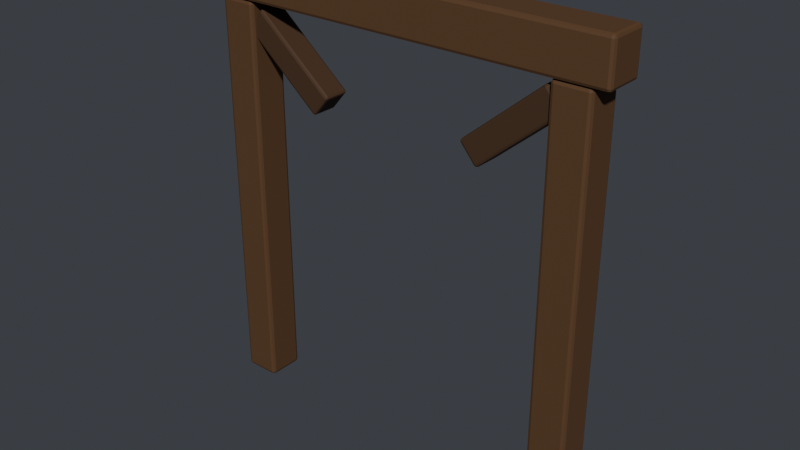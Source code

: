 # Source: deep_support_frame.blend  (saved by Blender 5.2.44; exported with 4.5.12 LTS)
import bpy
from mathutils import Matrix  # noqa: F401  (used for matrix-valued properties, if any)

bpy.ops.wm.read_factory_settings(use_empty=True)
scene = bpy.context.scene
scene.name = 'Scene'

# ---- materials (node trees are filled in below, after node groups)
mat_m_wood = bpy.data.materials.new('m_wood')
mat_m_wood_2 = bpy.data.materials.new('m_wood_2')

# ---- material node trees
mat_m_wood.use_nodes = True; mat_m_wood.node_tree.nodes.clear()
_N = mat_m_wood.node_tree.nodes; _L = mat_m_wood.node_tree.links
n0 = _N.new('ShaderNodeBsdfPrincipled'); n0.name = 'Principled BSDF'; n0.location = (-200, 100)
n0.inputs[0].default_value = (0.1095, 0.05286, 0.02122, 1.0)
n0.inputs[2].default_value = 0.7
n0.inputs[3].default_value = 1.45
n0.inputs[10].default_value = 0.005
n1 = _N.new('ShaderNodeOutputMaterial'); n1.name = 'Material Output'; n1.location = (200, 100)
_L.new(n0.outputs[0], n1.inputs[0])
n1.is_active_output = True
mat_m_wood_2.use_nodes = True; mat_m_wood_2.node_tree.nodes.clear()
_N = mat_m_wood_2.node_tree.nodes; _L = mat_m_wood_2.node_tree.links
n0 = _N.new('ShaderNodeBsdfPrincipled'); n0.name = 'Principled BSDF'; n0.location = (-200, 100)
n0.inputs[0].default_value = (0.06848, 0.0331, 0.01444, 1.0)
n0.inputs[2].default_value = 0.7
n0.inputs[3].default_value = 1.45
n0.inputs[10].default_value = 0.005
n1 = _N.new('ShaderNodeOutputMaterial'); n1.name = 'Material Output'; n1.location = (200, 100)
_L.new(n0.outputs[0], n1.inputs[0])
n1.is_active_output = True

# ---- world
world_world = bpy.data.worlds.new('World'); scene.world = world_world
world_world.use_nodes = True; world_world.node_tree.nodes.clear()
_N = world_world.node_tree.nodes; _L = world_world.node_tree.links
n0 = _N.new('ShaderNodeBackground'); n0.name = 'Background'; n0.location = (-200, 100)
n0.inputs[0].default_value = (0.05, 0.055, 0.065, 1.0)
n1 = _N.new('ShaderNodeOutputWorld'); n1.name = 'World Output'; n1.location = (200, 100)
_L.new(n0.outputs[0], n1.inputs[0])
n1.is_active_output = True

# ---- meshes
me_deep_support_frame = bpy.data.meshes.new('deep_support_frame')
me_deep_support_frame.from_pydata([(-1.14, -0.09, 0.0), (-1.14, -0.11, 0.02), (-1.16, -0.09, 0.02), (-1.14, -0.1041, 0.005858), (-1.152, -0.1015, 0.008453), (-1.154, -0.1041, 0.02), (-1.154, -0.09, 0.005858), (-1.14, -0.11, 2.38), (-1.14, -0.09, 2.4), (-1.16, -0.09, 2.38), (-1.14, -0.1041, 2.394), (-1.152, -0.1015, 2.392), (-1.154, -0.09, 2.394), (-1.154, -0.1041, 2.38), (-1.14, 0.09, 0.0), (-1.16, 0.09, 0.02), (-1.14, 0.11, 0.02), (-1.154, 0.09, 0.005858), (-1.152, 0.1015, 0.008453), (-1.154, 0.1041, 0.02), (-1.14, 0.1041, 0.005858), (-1.14, 0.09, 2.4), (-1.14, 0.11, 2.38), (-1.16, 0.09, 2.38), (-1.14, 0.1041, 2.394), (-1.152, 0.1015, 2.392), (-1.154, 0.1041, 2.38), (-1.154, 0.09, 2.394), (-0.96, -0.09, 0.0), (-0.94, -0.09, 0.02), (-0.96, -0.11, 0.02), (-0.9459, -0.09, 0.005858), (-0.9485, -0.1015, 0.008453), (-0.9459, -0.1041, 0.02), (-0.96, -0.1041, 0.005858), (-0.96, -0.09, 2.4), (-0.96, -0.11, 2.38), (-0.94, -0.09, 2.38), (-0.96, -0.1041, 2.394), (-0.9485, -0.1015, 2.392), (-0.9459, -0.1041, 2.38), (-0.9459, -0.09, 2.394), (-0.96, 0.09, 0.0), (-0.96, 0.11, 0.02), (-0.94, 0.09, 0.02), (-0.96, 0.1041, 0.005858), (-0.9485, 0.1015, 0.008453), (-0.9459, 0.1041, 0.02), (-0.9459, 0.09, 0.005858), (-0.96, 0.09, 2.4), (-0.94, 0.09, 2.38), (-0.96, 0.11, 2.38), (-0.9459, 0.09, 2.394), (-0.9485, 0.1015, 2.392), (-0.9459, 0.1041, 2.38), (-0.96, 0.1041, 2.394), (0.96, -0.09, 0.0), (0.96, -0.11, 0.02), (0.94, -0.09, 0.02), (0.96, -0.1041, 0.005858), (0.9485, -0.1015, 0.008453), (0.9459, -0.1041, 0.02), (0.9459, -0.09, 0.005858), (0.96, -0.11, 2.38), (0.96, -0.09, 2.4), (0.94, -0.09, 2.38), (0.96, -0.1041, 2.394), (0.9485, -0.1015, 2.392), (0.9459, -0.09, 2.394), (0.9459, -0.1041, 2.38), (0.96, 0.09, 0.0), (0.94, 0.09, 0.02), (0.96, 0.11, 0.02), (0.9459, 0.09, 0.005858), (0.9485, 0.1015, 0.008453), (0.9459, 0.1041, 0.02), (0.96, 0.1041, 0.005858), (0.96, 0.09, 2.4), (0.96, 0.11, 2.38), (0.94, 0.09, 2.38), (0.96, 0.1041, 2.394), (0.9485, 0.1015, 2.392), (0.9459, 0.1041, 2.38), (0.9459, 0.09, 2.394), (1.14, -0.09, 0.0), (1.16, -0.09, 0.02), (1.14, -0.11, 0.02), (1.154, -0.09, 0.005858), (1.152, -0.1015, 0.008453), (1.154, -0.1041, 0.02), (1.14, -0.1041, 0.005858), (1.14, -0.09, 2.4), (1.14, -0.11, 2.38), (1.16, -0.09, 2.38), (1.14, -0.1041, 2.394), (1.152, -0.1015, 2.392), (1.154, -0.1041, 2.38), (1.154, -0.09, 2.394), (1.14, 0.09, 0.0), (1.14, 0.11, 0.02), (1.16, 0.09, 0.02), (1.14, 0.1041, 0.005858), (1.152, 0.1015, 0.008453), (1.154, 0.1041, 0.02), (1.154, 0.09, 0.005858), (1.14, 0.09, 2.4), (1.16, 0.09, 2.38), (1.14, 0.11, 2.38), (1.154, 0.09, 2.394), (1.152, 0.1015, 2.392), (1.154, 0.1041, 2.38), (1.14, 0.1041, 2.394), (-1.23, -0.1, 2.4), (-1.23, -0.12, 2.42), (-1.25, -0.1, 2.42), (-1.23, -0.1141, 2.406), (-1.242, -0.1115, 2.408), (-1.244, -0.1141, 2.42), (-1.244, -0.1, 2.406), (-1.23, -0.12, 2.64), (-1.23, -0.1, 2.66), (-1.25, -0.1, 2.64), (-1.23, -0.1141, 2.654), (-1.242, -0.1115, 2.652), (-1.244, -0.1, 2.654), (-1.244, -0.1141, 2.64), (-1.23, 0.1, 2.4), (-1.25, 0.1, 2.42), (-1.23, 0.12, 2.42), (-1.244, 0.1, 2.406), (-1.242, 0.1115, 2.408), (-1.244, 0.1141, 2.42), (-1.23, 0.1141, 2.406), (-1.23, 0.1, 2.66), (-1.23, 0.12, 2.64), (-1.25, 0.1, 2.64), (-1.23, 0.1141, 2.654), (-1.242, 0.1115, 2.652), (-1.244, 0.1141, 2.64), (-1.244, 0.1, 2.654), (1.23, -0.1, 2.4), (1.25, -0.1, 2.42), (1.23, -0.12, 2.42), (1.244, -0.1, 2.406), (1.242, -0.1115, 2.408), (1.244, -0.1141, 2.42), (1.23, -0.1141, 2.406), (1.23, -0.1, 2.66), (1.23, -0.12, 2.64), (1.25, -0.1, 2.64), (1.23, -0.1141, 2.654), (1.242, -0.1115, 2.652), (1.244, -0.1141, 2.64), (1.244, -0.1, 2.654), (1.23, 0.1, 2.4), (1.23, 0.12, 2.42), (1.25, 0.1, 2.42), (1.23, 0.1141, 2.406), (1.242, 0.1115, 2.408), (1.244, 0.1141, 2.42), (1.244, 0.1, 2.406), (1.23, 0.1, 2.66), (1.25, 0.1, 2.64), (1.23, 0.12, 2.64), (1.244, 0.1, 2.654), (1.242, 0.1115, 2.652), (1.244, 0.1141, 2.64), (1.23, 0.1141, 2.654), (-0.9974, -0.065, 2.228), (-0.9878, -0.08, 2.24), (-0.9993, -0.065, 2.249), (-0.9946, -0.07561, 2.232), (-1.0, -0.07366, 2.239), (-0.9959, -0.07561, 2.247), (-1.003, -0.065, 2.239), (-0.9042, -0.08, 2.339), (-0.8946, -0.065, 2.351), (-0.9157, -0.065, 2.349), (-0.8974, -0.07561, 2.348), (-0.9053, -0.07366, 2.352), (-0.9055, -0.065, 2.354), (-0.9123, -0.07561, 2.346), (-0.9974, 0.065, 2.228), (-0.9993, 0.065, 2.249), (-0.9878, 0.08, 2.24), (-1.003, 0.065, 2.239), (-1.0, 0.07366, 2.239), (-0.9959, 0.07561, 2.247), (-0.9946, 0.07561, 2.232), (-0.8946, 0.065, 2.351), (-0.9042, 0.08, 2.339), (-0.9157, 0.065, 2.349), (-0.8974, 0.07561, 2.348), (-0.9053, 0.07366, 2.352), (-0.9123, 0.07561, 2.346), (-0.9055, 0.065, 2.354), (-0.5454, -0.065, 1.849), (-0.5243, -0.065, 1.851), (-0.5358, -0.08, 1.861), (-0.5345, -0.065, 1.846), (-0.5347, -0.07366, 1.848), (-0.5277, -0.07561, 1.854), (-0.5426, -0.07561, 1.852), (-0.4426, -0.065, 1.972), (-0.4522, -0.08, 1.96), (-0.4407, -0.065, 1.951), (-0.4454, -0.07561, 1.968), (-0.44, -0.07366, 1.961), (-0.4441, -0.07561, 1.953), (-0.4373, -0.065, 1.961), (-0.5454, 0.065, 1.849), (-0.5358, 0.08, 1.861), (-0.5243, 0.065, 1.851), (-0.5426, 0.07561, 1.852), (-0.5347, 0.07366, 1.848), (-0.5277, 0.07561, 1.854), (-0.5345, 0.065, 1.846), (-0.4426, 0.065, 1.972), (-0.4407, 0.065, 1.951), (-0.4522, 0.08, 1.96), (-0.4373, 0.065, 1.961), (-0.44, 0.07366, 1.961), (-0.4441, 0.07561, 1.953), (-0.4454, 0.07561, 1.968), (0.5454, -0.065, 1.849), (0.5358, -0.08, 1.861), (0.5243, -0.065, 1.851), (0.5426, -0.07561, 1.852), (0.5347, -0.07366, 1.848), (0.5277, -0.07561, 1.854), (0.5345, -0.065, 1.846), (0.4522, -0.08, 1.96), (0.4426, -0.065, 1.972), (0.4407, -0.065, 1.951), (0.4454, -0.07561, 1.968), (0.44, -0.07366, 1.961), (0.4373, -0.065, 1.961), (0.4441, -0.07561, 1.953), (0.5454, 0.065, 1.849), (0.5243, 0.065, 1.851), (0.5358, 0.08, 1.861), (0.5345, 0.065, 1.846), (0.5347, 0.07366, 1.848), (0.5277, 0.07561, 1.854), (0.5426, 0.07561, 1.852), (0.4426, 0.065, 1.972), (0.4522, 0.08, 1.96), (0.4407, 0.065, 1.951), (0.4454, 0.07561, 1.968), (0.44, 0.07366, 1.961), (0.4441, 0.07561, 1.953), (0.4373, 0.065, 1.961), (0.9974, -0.065, 2.228), (0.9993, -0.065, 2.249), (0.9878, -0.08, 2.24), (1.003, -0.065, 2.239), (1.0, -0.07366, 2.239), (0.9959, -0.07561, 2.247), (0.9946, -0.07561, 2.232), (0.8946, -0.065, 2.351), (0.9042, -0.08, 2.339), (0.9157, -0.065, 2.349), (0.8974, -0.07561, 2.348), (0.9053, -0.07366, 2.352), (0.9123, -0.07561, 2.346), (0.9055, -0.065, 2.354), (0.9974, 0.065, 2.228), (0.9878, 0.08, 2.24), (0.9993, 0.065, 2.249), (0.9946, 0.07561, 2.232), (1.0, 0.07366, 2.239), (0.9959, 0.07561, 2.247), (1.003, 0.065, 2.239), (0.8946, 0.065, 2.351), (0.9157, 0.065, 2.349), (0.9042, 0.08, 2.339), (0.9055, 0.065, 2.354), (0.9053, 0.07366, 2.352), (0.9123, 0.07561, 2.346), (0.8974, 0.07561, 2.348)], [], [(0, 3, 4, 6), (1, 5, 4, 3), (2, 6, 4, 5), (7, 10, 11, 13), (8, 12, 11, 10), (9, 13, 11, 12), (14, 17, 18, 20), (15, 19, 18, 17), (16, 20, 18, 19), (21, 24, 25, 27), (22, 26, 25, 24), (23, 27, 25, 26), (28, 31, 32, 34), (29, 33, 32, 31), (30, 34, 32, 33), (35, 38, 39, 41), (36, 40, 39, 38), (37, 41, 39, 40), (42, 45, 46, 48), (43, 47, 46, 45), (44, 48, 46, 47), (49, 52, 53, 55), (50, 54, 53, 52), (51, 55, 53, 54), (14, 0, 6, 17), (17, 6, 2, 15), (1, 7, 13, 5), (5, 13, 9, 2), (8, 21, 27, 12), (12, 27, 23, 9), (22, 16, 19, 26), (26, 19, 15, 23), (42, 14, 20, 45), (45, 20, 16, 43), (21, 49, 55, 24), (24, 55, 51, 22), (50, 44, 47, 54), (54, 47, 43, 51), (28, 42, 48, 31), (31, 48, 44, 29), (49, 35, 41, 52), (52, 41, 37, 50), (36, 30, 33, 40), (40, 33, 29, 37), (0, 28, 34, 3), (3, 34, 30, 1), (35, 8, 10, 38), (38, 10, 7, 36), (14, 42, 28, 0), (2, 9, 23, 15), (30, 36, 7, 1), (49, 21, 8, 35), (16, 22, 51, 43), (44, 50, 37, 29), (56, 59, 60, 62), (57, 61, 60, 59), (58, 62, 60, 61), (63, 66, 67, 69), (64, 68, 67, 66), (65, 69, 67, 68), (70, 73, 74, 76), (71, 75, 74, 73), (72, 76, 74, 75), (77, 80, 81, 83), (78, 82, 81, 80), (79, 83, 81, 82), (84, 87, 88, 90), (85, 89, 88, 87), (86, 90, 88, 89), (91, 94, 95, 97), (92, 96, 95, 94), (93, 97, 95, 96), (98, 101, 102, 104), (99, 103, 102, 101), (100, 104, 102, 103), (105, 108, 109, 111), (106, 110, 109, 108), (107, 111, 109, 110), (70, 56, 62, 73), (73, 62, 58, 71), (57, 63, 69, 61), (61, 69, 65, 58), (64, 77, 83, 68), (68, 83, 79, 65), (78, 72, 75, 82), (82, 75, 71, 79), (98, 70, 76, 101), (101, 76, 72, 99), (77, 105, 111, 80), (80, 111, 107, 78), (106, 100, 103, 110), (110, 103, 99, 107), (84, 98, 104, 87), (87, 104, 100, 85), (105, 91, 97, 108), (108, 97, 93, 106), (92, 86, 89, 96), (96, 89, 85, 93), (56, 84, 90, 59), (59, 90, 86, 57), (91, 64, 66, 94), (94, 66, 63, 92), (70, 98, 84, 56), (58, 65, 79, 71), (86, 92, 63, 57), (105, 77, 64, 91), (72, 78, 107, 99), (100, 106, 93, 85), (112, 115, 116, 118), (113, 117, 116, 115), (114, 118, 116, 117), (119, 122, 123, 125), (120, 124, 123, 122), (121, 125, 123, 124), (126, 129, 130, 132), (127, 131, 130, 129), (128, 132, 130, 131), (133, 136, 137, 139), (134, 138, 137, 136), (135, 139, 137, 138), (140, 143, 144, 146), (141, 145, 144, 143), (142, 146, 144, 145), (147, 150, 151, 153), (148, 152, 151, 150), (149, 153, 151, 152), (154, 157, 158, 160), (155, 159, 158, 157), (156, 160, 158, 159), (161, 164, 165, 167), (162, 166, 165, 164), (163, 167, 165, 166), (126, 112, 118, 129), (129, 118, 114, 127), (113, 119, 125, 117), (117, 125, 121, 114), (120, 133, 139, 124), (124, 139, 135, 121), (134, 128, 131, 138), (138, 131, 127, 135), (154, 126, 132, 157), (157, 132, 128, 155), (133, 161, 167, 136), (136, 167, 163, 134), (162, 156, 159, 166), (166, 159, 155, 163), (140, 154, 160, 143), (143, 160, 156, 141), (161, 147, 153, 164), (164, 153, 149, 162), (148, 142, 145, 152), (152, 145, 141, 149), (112, 140, 146, 115), (115, 146, 142, 113), (147, 120, 122, 150), (150, 122, 119, 148), (126, 154, 140, 112), (114, 121, 135, 127), (142, 148, 119, 113), (161, 133, 120, 147), (128, 134, 163, 155), (156, 162, 149, 141), (168, 171, 172, 174), (169, 173, 172, 171), (170, 174, 172, 173), (175, 178, 179, 181), (176, 180, 179, 178), (177, 181, 179, 180), (182, 185, 186, 188), (183, 187, 186, 185), (184, 188, 186, 187), (189, 192, 193, 195), (190, 194, 193, 192), (191, 195, 193, 194), (196, 199, 200, 202), (197, 201, 200, 199), (198, 202, 200, 201), (203, 206, 207, 209), (204, 208, 207, 206), (205, 209, 207, 208), (210, 213, 214, 216), (211, 215, 214, 213), (212, 216, 214, 215), (217, 220, 221, 223), (218, 222, 221, 220), (219, 223, 221, 222), (182, 168, 174, 185), (185, 174, 170, 183), (169, 175, 181, 173), (173, 181, 177, 170), (176, 189, 195, 180), (180, 195, 191, 177), (190, 184, 187, 194), (194, 187, 183, 191), (210, 182, 188, 213), (213, 188, 184, 211), (189, 217, 223, 192), (192, 223, 219, 190), (218, 212, 215, 222), (222, 215, 211, 219), (196, 210, 216, 199), (199, 216, 212, 197), (217, 203, 209, 220), (220, 209, 205, 218), (204, 198, 201, 208), (208, 201, 197, 205), (168, 196, 202, 171), (171, 202, 198, 169), (203, 176, 178, 206), (206, 178, 175, 204), (182, 210, 196, 168), (170, 177, 191, 183), (198, 204, 175, 169), (217, 189, 176, 203), (184, 190, 219, 211), (212, 218, 205, 197), (224, 227, 228, 230), (225, 229, 228, 227), (226, 230, 228, 229), (231, 234, 235, 237), (232, 236, 235, 234), (233, 237, 235, 236), (238, 241, 242, 244), (239, 243, 242, 241), (240, 244, 242, 243), (245, 248, 249, 251), (246, 250, 249, 248), (247, 251, 249, 250), (252, 255, 256, 258), (253, 257, 256, 255), (254, 258, 256, 257), (259, 262, 263, 265), (260, 264, 263, 262), (261, 265, 263, 264), (266, 269, 270, 272), (267, 271, 270, 269), (268, 272, 270, 271), (273, 276, 277, 279), (274, 278, 277, 276), (275, 279, 277, 278), (238, 224, 230, 241), (241, 230, 226, 239), (225, 231, 237, 229), (229, 237, 233, 226), (232, 245, 251, 236), (236, 251, 247, 233), (246, 240, 243, 250), (250, 243, 239, 247), (266, 238, 244, 269), (269, 244, 240, 267), (245, 273, 279, 248), (248, 279, 275, 246), (274, 268, 271, 278), (278, 271, 267, 275), (252, 266, 272, 255), (255, 272, 268, 253), (273, 259, 265, 276), (276, 265, 261, 274), (260, 254, 257, 264), (264, 257, 253, 261), (224, 252, 258, 227), (227, 258, 254, 225), (259, 232, 234, 262), (262, 234, 231, 260), (238, 266, 252, 224), (226, 233, 247, 239), (254, 260, 231, 225), (273, 245, 232, 259), (240, 246, 275, 267), (268, 274, 261, 253)])
me_deep_support_frame.polygons.foreach_set('material_index', [0, 0, 0, 0, 0, 0, 0, 0, 0, 0, 0, 0, 0, 0, 0, 0, 0, 0, 0, 0, 0, 0, 0, 0, 0, 0, 0, 0, 0, 0, 0, 0, 0, 0, 0, 0, 0, 0, 0, 0, 0, 0, 0, 0, 0, 0, 0, 0, 0, 0, 0, 0, 0, 0, 0, 0, 0, 0, 0, 0, 0, 0, 0, 0, 0, 0, 0, 0, 0, 0, 0, 0, 0, 0, 0, 0, 0, 0, 0, 0, 0, 0, 0, 0, 0, 0, 0, 0, 0, 0, 0, 0, 0, 0, 0, 0, 0, 0, 0, 0, 0, 0, 0, 0, 0, 0, 0, 0, 0, 0, 0, 0, 0, 0, 0, 0, 0, 0, 0, 0, 0, 0, 0, 0, 0, 0, 0, 0, 0, 0, 0, 0, 0, 0, 0, 0, 0, 0, 0, 0, 0, 0, 0, 0, 0, 0, 0, 0, 0, 0, 0, 0, 0, 0, 0, 0, 0, 0, 0, 0, 0, 0, 1, 1, 1, 1, 1, 1, 1, 1, 1, 1, 1, 1, 1, 1, 1, 1, 1, 1, 1, 1, 1, 1, 1, 1, 1, 1, 1, 1, 1, 1, 1, 1, 1, 1, 1, 1, 1, 1, 1, 1, 1, 1, 1, 1, 1, 1, 1, 1, 1, 1, 1, 1, 1, 1, 1, 1, 1, 1, 1, 1, 1, 1, 1, 1, 1, 1, 1, 1, 1, 1, 1, 1, 1, 1, 1, 1, 1, 1, 1, 1, 1, 1, 1, 1, 1, 1, 1, 1, 1, 1, 1, 1, 1, 1, 1, 1, 1, 1, 1, 1, 1, 1, 1, 1, 1, 1, 1, 1])
_uv = me_deep_support_frame.uv_layers.new(name='UVMap')
_uv.uv.foreach_set('vector', [-0.09, 0.09, -0.09, 0.1041, -0.1015, 0.1015, -0.1041, 0.09, -0.09, -1.18, -0.1041, -1.18, -0.1015, -1.192, -0.09, -1.194, 0.09, -1.18, 0.09, -1.194, 0.1015, -1.192, 0.1041, -1.18, -0.09, 1.18, -0.09, 1.194, -0.1015, 1.192, -0.1041, 1.18, -0.09, -0.09, -0.1041, -0.09, -0.1015, -0.1015, -0.09, -0.1041, 0.09, 1.18, 0.1041, 1.18, 0.1015, 1.192, 0.09, 1.194, -0.09, -0.09, -0.1041, -0.09, -0.1015, -0.1015, -0.09, -0.1041, -0.09, -1.18, -0.1041, -1.18, -0.1015, -1.192, -0.09, -1.194, 0.09, -1.18, 0.09, -1.194, 0.1015, -1.192, 0.1041, -1.18, -0.09, 0.09, -0.09, 0.1041, -0.1015, 0.1015, -0.1041, 0.09, 0.09, 1.18, 0.1041, 1.18, 0.1015, 1.192, 0.09, 1.194, -0.09, 1.18, -0.09, 1.194, -0.1015, 1.192, -0.1041, 1.18, 0.09, 0.09, 0.1041, 0.09, 0.1015, 0.1015, 0.09, 0.1041, -0.09, -1.18, -0.1041, -1.18, -0.1015, -1.192, -0.09, -1.194, 0.09, -1.18, 0.09, -1.194, 0.1015, -1.192, 0.1041, -1.18, 0.09, -0.09, 0.09, -0.1041, 0.1015, -0.1015, 0.1041, -0.09, 0.09, 1.18, 0.1041, 1.18, 0.1015, 1.192, 0.09, 1.194, -0.09, 1.18, -0.09, 1.194, -0.1015, 1.192, -0.1041, 1.18, 0.09, -0.09, 0.09, -0.1041, 0.1015, -0.1015, 0.1041, -0.09, -0.09, -1.18, -0.1041, -1.18, -0.1015, -1.192, -0.09, -1.194, 0.09, -1.18, 0.09, -1.194, 0.1015, -1.192, 0.1041, -1.18, 0.09, 0.09, 0.1041, 0.09, 0.1015, 0.1015, 0.09, 0.1041, 0.09, 1.18, 0.1041, 1.18, 0.1015, 1.192, 0.09, 1.194, -0.09, 1.18, -0.09, 1.194, -0.1015, 1.192, -0.1041, 1.18, -0.09, -0.09, -0.09, 0.09, -0.1041, 0.09, -0.1041, -0.09, -0.09, -1.194, 0.09, -1.194, 0.09, -1.18, -0.09, -1.18, -0.09, -1.18, -0.09, 1.18, -0.1041, 1.18, -0.1041, -1.18, 0.1041, -1.18, 0.1041, 1.18, 0.09, 1.18, 0.09, -1.18, -0.09, -0.09, -0.09, 0.09, -0.1041, 0.09, -0.1041, -0.09, 0.09, 1.194, -0.09, 1.194, -0.09, 1.18, 0.09, 1.18, 0.09, 1.18, 0.09, -1.18, 0.1041, -1.18, 0.1041, 1.18, -0.1041, 1.18, -0.1041, -1.18, -0.09, -1.18, -0.09, 1.18, 0.09, -0.09, -0.09, -0.09, -0.09, -0.1041, 0.09, -0.1041, -0.09, -1.194, 0.09, -1.194, 0.09, -1.18, -0.09, -1.18, -0.09, 0.09, 0.09, 0.09, 0.09, 0.1041, -0.09, 0.1041, 0.09, 1.194, -0.09, 1.194, -0.09, 1.18, 0.09, 1.18, 0.09, 1.18, 0.09, -1.18, 0.1041, -1.18, 0.1041, 1.18, -0.1041, 1.18, -0.1041, -1.18, -0.09, -1.18, -0.09, 1.18, 0.09, 0.09, 0.09, -0.09, 0.1041, -0.09, 0.1041, 0.09, -0.09, -1.194, 0.09, -1.194, 0.09, -1.18, -0.09, -1.18, 0.09, 0.09, 0.09, -0.09, 0.1041, -0.09, 0.1041, 0.09, 0.09, 1.194, -0.09, 1.194, -0.09, 1.18, 0.09, 1.18, 0.09, 1.18, 0.09, -1.18, 0.1041, -1.18, 0.1041, 1.18, -0.1041, 1.18, -0.1041, -1.18, -0.09, -1.18, -0.09, 1.18, -0.09, 0.09, 0.09, 0.09, 0.09, 0.1041, -0.09, 0.1041, -0.09, -1.194, 0.09, -1.194, 0.09, -1.18, -0.09, -1.18, 0.09, -0.09, -0.09, -0.09, -0.09, -0.1041, 0.09, -0.1041, 0.09, 1.194, -0.09, 1.194, -0.09, 1.18, 0.09, 1.18, -0.09, -0.09, 0.09, -0.09, 0.09, 0.09, -0.09, 0.09, 0.09, -1.18, 0.09, 1.18, -0.09, 1.18, -0.09, -1.18, 0.09, -1.18, 0.09, 1.18, -0.09, 1.18, -0.09, -1.18, 0.09, 0.09, -0.09, 0.09, -0.09, -0.09, 0.09, -0.09, 0.09, -1.18, 0.09, 1.18, -0.09, 1.18, -0.09, -1.18, 0.09, -1.18, 0.09, 1.18, -0.09, 1.18, -0.09, -1.18, -0.09, 0.09, -0.09, 0.1041, -0.1015, 0.1015, -0.1041, 0.09, -0.09, -1.18, -0.1041, -1.18, -0.1015, -1.192, -0.09, -1.194, 0.09, -1.18, 0.09, -1.194, 0.1015, -1.192, 0.1041, -1.18, -0.09, 1.18, -0.09, 1.194, -0.1015, 1.192, -0.1041, 1.18, -0.09, -0.09, -0.1041, -0.09, -0.1015, -0.1015, -0.09, -0.1041, 0.09, 1.18, 0.1041, 1.18, 0.1015, 1.192, 0.09, 1.194, -0.09, -0.09, -0.1041, -0.09, -0.1015, -0.1015, -0.09, -0.1041, -0.09, -1.18, -0.1041, -1.18, -0.1015, -1.192, -0.09, -1.194, 0.09, -1.18, 0.09, -1.194, 0.1015, -1.192, 0.1041, -1.18, -0.09, 0.09, -0.09, 0.1041, -0.1015, 0.1015, -0.1041, 0.09, 0.09, 1.18, 0.1041, 1.18, 0.1015, 1.192, 0.09, 1.194, -0.09, 1.18, -0.09, 1.194, -0.1015, 1.192, -0.1041, 1.18, 0.09, 0.09, 0.1041, 0.09, 0.1015, 0.1015, 0.09, 0.1041, -0.09, -1.18, -0.1041, -1.18, -0.1015, -1.192, -0.09, -1.194, 0.09, -1.18, 0.09, -1.194, 0.1015, -1.192, 0.1041, -1.18, 0.09, -0.09, 0.09, -0.1041, 0.1015, -0.1015, 0.1041, -0.09, 0.09, 1.18, 0.1041, 1.18, 0.1015, 1.192, 0.09, 1.194, -0.09, 1.18, -0.09, 1.194, -0.1015, 1.192, -0.1041, 1.18, 0.09, -0.09, 0.09, -0.1041, 0.1015, -0.1015, 0.1041, -0.09, -0.09, -1.18, -0.1041, -1.18, -0.1015, -1.192, -0.09, -1.194, 0.09, -1.18, 0.09, -1.194, 0.1015, -1.192, 0.1041, -1.18, 0.09, 0.09, 0.1041, 0.09, 0.1015, 0.1015, 0.09, 0.1041, 0.09, 1.18, 0.1041, 1.18, 0.1015, 1.192, 0.09, 1.194, -0.09, 1.18, -0.09, 1.194, -0.1015, 1.192, -0.1041, 1.18, -0.09, -0.09, -0.09, 0.09, -0.1041, 0.09, -0.1041, -0.09, -0.09, -1.194, 0.09, -1.194, 0.09, -1.18, -0.09, -1.18, -0.09, -1.18, -0.09, 1.18, -0.1041, 1.18, -0.1041, -1.18, 0.1041, -1.18, 0.1041, 1.18, 0.09, 1.18, 0.09, -1.18, -0.09, -0.09, -0.09, 0.09, -0.1041, 0.09, -0.1041, -0.09, 0.09, 1.194, -0.09, 1.194, -0.09, 1.18, 0.09, 1.18, 0.09, 1.18, 0.09, -1.18, 0.1041, -1.18, 0.1041, 1.18, -0.1041, 1.18, -0.1041, -1.18, -0.09, -1.18, -0.09, 1.18, 0.09, -0.09, -0.09, -0.09, -0.09, -0.1041, 0.09, -0.1041, -0.09, -1.194, 0.09, -1.194, 0.09, -1.18, -0.09, -1.18, -0.09, 0.09, 0.09, 0.09, 0.09, 0.1041, -0.09, 0.1041, 0.09, 1.194, -0.09, 1.194, -0.09, 1.18, 0.09, 1.18, 0.09, 1.18, 0.09, -1.18, 0.1041, -1.18, 0.1041, 1.18, -0.1041, 1.18, -0.1041, -1.18, -0.09, -1.18, -0.09, 1.18, 0.09, 0.09, 0.09, -0.09, 0.1041, -0.09, 0.1041, 0.09, -0.09, -1.194, 0.09, -1.194, 0.09, -1.18, -0.09, -1.18, 0.09, 0.09, 0.09, -0.09, 0.1041, -0.09, 0.1041, 0.09, 0.09, 1.194, -0.09, 1.194, -0.09, 1.18, 0.09, 1.18, 0.09, 1.18, 0.09, -1.18, 0.1041, -1.18, 0.1041, 1.18, -0.1041, 1.18, -0.1041, -1.18, -0.09, -1.18, -0.09, 1.18, -0.09, 0.09, 0.09, 0.09, 0.09, 0.1041, -0.09, 0.1041, -0.09, -1.194, 0.09, -1.194, 0.09, -1.18, -0.09, -1.18, 0.09, -0.09, -0.09, -0.09, -0.09, -0.1041, 0.09, -0.1041, 0.09, 1.194, -0.09, 1.194, -0.09, 1.18, 0.09, 1.18, -0.09, -0.09, 0.09, -0.09, 0.09, 0.09, -0.09, 0.09, 0.09, -1.18, 0.09, 1.18, -0.09, 1.18, -0.09, -1.18, 0.09, -1.18, 0.09, 1.18, -0.09, 1.18, -0.09, -1.18, 0.09, 0.09, -0.09, 0.09, -0.09, -0.09, 0.09, -0.09, 0.09, -1.18, 0.09, 1.18, -0.09, 1.18, -0.09, -1.18, 0.09, -1.18, 0.09, 1.18, -0.09, 1.18, -0.09, -1.18, -1.23, 0.1, -1.23, 0.1141, -1.242, 0.1115, -1.244, 0.1, -1.23, -0.11, -1.244, -0.11, -1.242, -0.1215, -1.23, -0.1241, 0.1, -0.11, 0.1, -0.1241, 0.1115, -0.1215, 0.1141, -0.11, -1.23, 0.11, -1.23, 0.1241, -1.242, 0.1215, -1.244, 0.11, -1.23, -0.1, -1.244, -0.1, -1.242, -0.1115, -1.23, -0.1141, 0.1, 0.11, 0.1141, 0.11, 0.1115, 0.1215, 0.1, 0.1241, -1.23, -0.1, -1.244, -0.1, -1.242, -0.1115, -1.23, -0.1141, -0.1, -0.11, -0.1141, -0.11, -0.1115, -0.1215, -0.1, -0.1241, 1.23, -0.11, 1.23, -0.1241, 1.242, -0.1215, 1.244, -0.11, -1.23, 0.1, -1.23, 0.1141, -1.242, 0.1115, -1.244, 0.1, 1.23, 0.11, 1.244, 0.11, 1.242, 0.1215, 1.23, 0.1241, -0.1, 0.11, -0.1, 0.1241, -0.1115, 0.1215, -0.1141, 0.11, 1.23, 0.1, 1.244, 0.1, 1.242, 0.1115, 1.23, 0.1141, -0.1, -0.11, -0.1141, -0.11, -0.1115, -0.1215, -0.1, -0.1241, 1.23, -0.11, 1.23, -0.1241, 1.242, -0.1215, 1.244, -0.11, 1.23, -0.1, 1.23, -0.1141, 1.242, -0.1115, 1.244, -0.1, 1.23, 0.11, 1.244, 0.11, 1.242, 0.1215, 1.23, 0.1241, -0.1, 0.11, -0.1, 0.1241, -0.1115, 0.1215, -0.1141, 0.11, 1.23, -0.1, 1.23, -0.1141, 1.242, -0.1115, 1.244, -0.1, -1.23, -0.11, -1.244, -0.11, -1.242, -0.1215, -1.23, -0.1241, 0.1, -0.11, 0.1, -0.1241, 0.1115, -0.1215, 0.1141, -0.11, 1.23, 0.1, 1.244, 0.1, 1.242, 0.1115, 1.23, 0.1141, 0.1, 0.11, 0.1141, 0.11, 0.1115, 0.1215, 0.1, 0.1241, -1.23, 0.11, -1.23, 0.1241, -1.242, 0.1215, -1.244, 0.11, -1.23, -0.1, -1.23, 0.1, -1.244, 0.1, -1.244, -0.1, -0.1, -0.1241, 0.1, -0.1241, 0.1, -0.11, -0.1, -0.11, -1.23, -0.11, -1.23, 0.11, -1.244, 0.11, -1.244, -0.11, 0.1141, -0.11, 0.1141, 0.11, 0.1, 0.11, 0.1, -0.11, -1.23, -0.1, -1.23, 0.1, -1.244, 0.1, -1.244, -0.1, 0.1, 0.1241, -0.1, 0.1241, -0.1, 0.11, 0.1, 0.11, 1.23, 0.11, 1.23, -0.11, 1.244, -0.11, 1.244, 0.11, -0.1141, 0.11, -0.1141, -0.11, -0.1, -0.11, -0.1, 0.11, 1.23, -0.1, -1.23, -0.1, -1.23, -0.1141, 1.23, -0.1141, -1.23, -0.1241, 1.23, -0.1241, 1.23, -0.11, -1.23, -0.11, -1.23, 0.1, 1.23, 0.1, 1.23, 0.1141, -1.23, 0.1141, 1.23, 0.1241, -1.23, 0.1241, -1.23, 0.11, 1.23, 0.11, 0.1, 0.11, 0.1, -0.11, 0.1141, -0.11, 0.1141, 0.11, -1.244, 0.11, -1.244, -0.11, -1.23, -0.11, -1.23, 0.11, 1.23, 0.1, 1.23, -0.1, 1.244, -0.1, 1.244, 0.1, -0.1, -0.1241, 0.1, -0.1241, 0.1, -0.11, -0.1, -0.11, 1.23, 0.1, 1.23, -0.1, 1.244, -0.1, 1.244, 0.1, 0.1, 0.1241, -0.1, 0.1241, -0.1, 0.11, 0.1, 0.11, 1.23, 0.11, 1.23, -0.11, 1.244, -0.11, 1.244, 0.11, -0.1141, 0.11, -0.1141, -0.11, -0.1, -0.11, -0.1, 0.11, -1.23, 0.1, 1.23, 0.1, 1.23, 0.1141, -1.23, 0.1141, -1.23, -0.1241, 1.23, -0.1241, 1.23, -0.11, -1.23, -0.11, 1.23, -0.1, -1.23, -0.1, -1.23, -0.1141, 1.23, -0.1141, 1.23, 0.1241, -1.23, 0.1241, -1.23, 0.11, 1.23, 0.11, -1.23, -0.1, 1.23, -0.1, 1.23, 0.1, -1.23, 0.1, 0.1, -0.11, 0.1, 0.11, -0.1, 0.11, -0.1, -0.11, 1.23, -0.11, 1.23, 0.11, -1.23, 0.11, -1.23, -0.11, 1.23, 0.1, -1.23, 0.1, -1.23, -0.1, 1.23, -0.1, 1.23, -0.11, 1.23, 0.11, -1.23, 0.11, -1.23, -0.11, 0.1, -0.11, 0.1, 0.11, -0.1, 0.11, -0.1, -0.11, -0.295, 0.065, -0.295, 0.07561, -0.3037, 0.07366, -0.3056, 0.065, -0.295, -0.065, -0.3056, -0.065, -0.3037, -0.07366, -0.295, -0.07561, 0.065, -0.065, 0.065, -0.07561, 0.07366, -0.07366, 0.07561, -0.065, -0.295, 0.065, -0.295, 0.07561, -0.3037, 0.07366, -0.3056, 0.065, -0.295, -0.065, -0.3056, -0.065, -0.3037, -0.07366, -0.295, -0.07561, 0.065, 0.065, 0.07561, 0.065, 0.07366, 0.07366, 0.065, 0.07561, -0.295, -0.065, -0.3056, -0.065, -0.3037, -0.07366, -0.295, -0.07561, -0.065, -0.065, -0.07561, -0.065, -0.07366, -0.07366, -0.065, -0.07561, 0.295, -0.065, 0.295, -0.07561, 0.3037, -0.07366, 0.3056, -0.065, -0.295, 0.065, -0.295, 0.07561, -0.3037, 0.07366, -0.3056, 0.065, 0.295, 0.065, 0.3056, 0.065, 0.3037, 0.07366, 0.295, 0.07561, -0.065, 0.065, -0.065, 0.07561, -0.07366, 0.07366, -0.07561, 0.065, 0.295, 0.065, 0.3056, 0.065, 0.3037, 0.07366, 0.295, 0.07561, -0.065, -0.065, -0.07561, -0.065, -0.07366, -0.07366, -0.065, -0.07561, 0.295, -0.065, 0.295, -0.07561, 0.3037, -0.07366, 0.3056, -0.065, 0.295, -0.065, 0.295, -0.07561, 0.3037, -0.07366, 0.3056, -0.065, 0.295, 0.065, 0.3056, 0.065, 0.3037, 0.07366, 0.295, 0.07561, -0.065, 0.065, -0.065, 0.07561, -0.07366, 0.07366, -0.07561, 0.065, 0.295, -0.065, 0.295, -0.07561, 0.3037, -0.07366, 0.3056, -0.065, -0.295, -0.065, -0.3056, -0.065, -0.3037, -0.07366, -0.295, -0.07561, 0.065, -0.065, 0.065, -0.07561, 0.07366, -0.07366, 0.07561, -0.065, 0.295, 0.065, 0.3056, 0.065, 0.3037, 0.07366, 0.295, 0.07561, 0.065, 0.065, 0.07561, 0.065, 0.07366, 0.07366, 0.065, 0.07561, -0.295, 0.065, -0.295, 0.07561, -0.3037, 0.07366, -0.3056, 0.065, -0.295, -0.065, -0.295, 0.065, -0.3056, 0.065, -0.3056, -0.065, -0.065, -0.07561, 0.065, -0.07561, 0.065, -0.065, -0.065, -0.065, -0.295, -0.065, -0.295, 0.065, -0.3056, 0.065, -0.3056, -0.065, 0.07561, -0.065, 0.07561, 0.065, 0.065, 0.065, 0.065, -0.065, -0.295, -0.065, -0.295, 0.065, -0.3056, 0.065, -0.3056, -0.065, 0.065, 0.07561, -0.065, 0.07561, -0.065, 0.065, 0.065, 0.065, 0.295, 0.065, 0.295, -0.065, 0.3056, -0.065, 0.3056, 0.065, -0.07561, 0.065, -0.07561, -0.065, -0.065, -0.065, -0.065, 0.065, 0.295, -0.065, -0.295, -0.065, -0.295, -0.07561, 0.295, -0.07561, -0.295, -0.07561, 0.295, -0.07561, 0.295, -0.065, -0.295, -0.065, -0.295, 0.065, 0.295, 0.065, 0.295, 0.07561, -0.295, 0.07561, 0.295, 0.07561, -0.295, 0.07561, -0.295, 0.065, 0.295, 0.065, 0.065, 0.065, 0.065, -0.065, 0.07561, -0.065, 0.07561, 0.065, -0.3056, 0.065, -0.3056, -0.065, -0.295, -0.065, -0.295, 0.065, 0.295, 0.065, 0.295, -0.065, 0.3056, -0.065, 0.3056, 0.065, -0.065, -0.07561, 0.065, -0.07561, 0.065, -0.065, -0.065, -0.065, 0.295, 0.065, 0.295, -0.065, 0.3056, -0.065, 0.3056, 0.065, 0.065, 0.07561, -0.065, 0.07561, -0.065, 0.065, 0.065, 0.065, 0.295, 0.065, 0.295, -0.065, 0.3056, -0.065, 0.3056, 0.065, -0.07561, 0.065, -0.07561, -0.065, -0.065, -0.065, -0.065, 0.065, -0.295, 0.065, 0.295, 0.065, 0.295, 0.07561, -0.295, 0.07561, -0.295, -0.07561, 0.295, -0.07561, 0.295, -0.065, -0.295, -0.065, 0.295, -0.065, -0.295, -0.065, -0.295, -0.07561, 0.295, -0.07561, 0.295, 0.07561, -0.295, 0.07561, -0.295, 0.065, 0.295, 0.065, -0.295, -0.065, 0.295, -0.065, 0.295, 0.065, -0.295, 0.065, 0.065, -0.065, 0.065, 0.065, -0.065, 0.065, -0.065, -0.065, 0.295, -0.065, 0.295, 0.065, -0.295, 0.065, -0.295, -0.065, 0.295, 0.065, -0.295, 0.065, -0.295, -0.065, 0.295, -0.065, 0.295, -0.065, 0.295, 0.065, -0.295, 0.065, -0.295, -0.065, 0.065, -0.065, 0.065, 0.065, -0.065, 0.065, -0.065, -0.065, -0.295, 0.065, -0.295, 0.07561, -0.3037, 0.07366, -0.3056, 0.065, -0.295, -0.065, -0.3056, -0.065, -0.3037, -0.07366, -0.295, -0.07561, 0.065, -0.065, 0.065, -0.07561, 0.07366, -0.07366, 0.07561, -0.065, -0.295, 0.065, -0.295, 0.07561, -0.3037, 0.07366, -0.3056, 0.065, -0.295, -0.065, -0.3056, -0.065, -0.3037, -0.07366, -0.295, -0.07561, 0.065, 0.065, 0.07561, 0.065, 0.07366, 0.07366, 0.065, 0.07561, -0.295, -0.065, -0.3056, -0.065, -0.3037, -0.07366, -0.295, -0.07561, -0.065, -0.065, -0.07561, -0.065, -0.07366, -0.07366, -0.065, -0.07561, 0.295, -0.065, 0.295, -0.07561, 0.3037, -0.07366, 0.3056, -0.065, -0.295, 0.065, -0.295, 0.07561, -0.3037, 0.07366, -0.3056, 0.065, 0.295, 0.065, 0.3056, 0.065, 0.3037, 0.07366, 0.295, 0.07561, -0.065, 0.065, -0.065, 0.07561, -0.07366, 0.07366, -0.07561, 0.065, 0.295, 0.065, 0.3056, 0.065, 0.3037, 0.07366, 0.295, 0.07561, -0.065, -0.065, -0.07561, -0.065, -0.07366, -0.07366, -0.065, -0.07561, 0.295, -0.065, 0.295, -0.07561, 0.3037, -0.07366, 0.3056, -0.065, 0.295, -0.065, 0.295, -0.07561, 0.3037, -0.07366, 0.3056, -0.065, 0.295, 0.065, 0.3056, 0.065, 0.3037, 0.07366, 0.295, 0.07561, -0.065, 0.065, -0.065, 0.07561, -0.07366, 0.07366, -0.07561, 0.065, 0.295, -0.065, 0.295, -0.07561, 0.3037, -0.07366, 0.3056, -0.065, -0.295, -0.065, -0.3056, -0.065, -0.3037, -0.07366, -0.295, -0.07561, 0.065, -0.065, 0.065, -0.07561, 0.07366, -0.07366, 0.07561, -0.065, 0.295, 0.065, 0.3056, 0.065, 0.3037, 0.07366, 0.295, 0.07561, 0.065, 0.065, 0.07561, 0.065, 0.07366, 0.07366, 0.065, 0.07561, -0.295, 0.065, -0.295, 0.07561, -0.3037, 0.07366, -0.3056, 0.065, -0.295, -0.065, -0.295, 0.065, -0.3056, 0.065, -0.3056, -0.065, -0.065, -0.07561, 0.065, -0.07561, 0.065, -0.065, -0.065, -0.065, -0.295, -0.065, -0.295, 0.065, -0.3056, 0.065, -0.3056, -0.065, 0.07561, -0.065, 0.07561, 0.065, 0.065, 0.065, 0.065, -0.065, -0.295, -0.065, -0.295, 0.065, -0.3056, 0.065, -0.3056, -0.065, 0.065, 0.07561, -0.065, 0.07561, -0.065, 0.065, 0.065, 0.065, 0.295, 0.065, 0.295, -0.065, 0.3056, -0.065, 0.3056, 0.065, -0.07561, 0.065, -0.07561, -0.065, -0.065, -0.065, -0.065, 0.065, 0.295, -0.065, -0.295, -0.065, -0.295, -0.07561, 0.295, -0.07561, -0.295, -0.07561, 0.295, -0.07561, 0.295, -0.065, -0.295, -0.065, -0.295, 0.065, 0.295, 0.065, 0.295, 0.07561, -0.295, 0.07561, 0.295, 0.07561, -0.295, 0.07561, -0.295, 0.065, 0.295, 0.065, 0.065, 0.065, 0.065, -0.065, 0.07561, -0.065, 0.07561, 0.065, -0.3056, 0.065, -0.3056, -0.065, -0.295, -0.065, -0.295, 0.065, 0.295, 0.065, 0.295, -0.065, 0.3056, -0.065, 0.3056, 0.065, -0.065, -0.07561, 0.065, -0.07561, 0.065, -0.065, -0.065, -0.065, 0.295, 0.065, 0.295, -0.065, 0.3056, -0.065, 0.3056, 0.065, 0.065, 0.07561, -0.065, 0.07561, -0.065, 0.065, 0.065, 0.065, 0.295, 0.065, 0.295, -0.065, 0.3056, -0.065, 0.3056, 0.065, -0.07561, 0.065, -0.07561, -0.065, -0.065, -0.065, -0.065, 0.065, -0.295, 0.065, 0.295, 0.065, 0.295, 0.07561, -0.295, 0.07561, -0.295, -0.07561, 0.295, -0.07561, 0.295, -0.065, -0.295, -0.065, 0.295, -0.065, -0.295, -0.065, -0.295, -0.07561, 0.295, -0.07561, 0.295, 0.07561, -0.295, 0.07561, -0.295, 0.065, 0.295, 0.065, -0.295, -0.065, 0.295, -0.065, 0.295, 0.065, -0.295, 0.065, 0.065, -0.065, 0.065, 0.065, -0.065, 0.065, -0.065, -0.065, 0.295, -0.065, 0.295, 0.065, -0.295, 0.065, -0.295, -0.065, 0.295, 0.065, -0.295, 0.065, -0.295, -0.065, 0.295, -0.065, 0.295, -0.065, 0.295, 0.065, -0.295, 0.065, -0.295, -0.065, 0.065, -0.065, 0.065, 0.065, -0.065, 0.065, -0.065, -0.065])
me_deep_support_frame.materials.append(mat_m_wood)
me_deep_support_frame.materials.append(mat_m_wood_2)
me_deep_support_frame.update()
me_deep_support_frame_convcol = bpy.data.meshes.new('deep_support_frame-convcol')
me_deep_support_frame_convcol.from_pydata([(-0.09, -0.09, 0.0), (-0.09, -0.11, 0.02), (-0.11, -0.09, 0.02), (-0.09, -0.1041, 0.005858), (-0.1015, -0.1015, 0.008453), (-0.1041, -0.1041, 0.02), (-0.1041, -0.09, 0.005858), (-0.09, 0.09, 0.0), (-0.11, 0.09, 0.02), (-0.09, 0.11, 0.02), (-0.1041, 0.09, 0.005858), (-0.1015, 0.1015, 0.008453), (-0.1041, 0.1041, 0.02), (-0.09, 0.1041, 0.005858), (2.19, -0.09, 0.0), (2.21, -0.09, 0.02), (2.19, -0.11, 0.02), (2.204, -0.09, 0.005858), (2.202, -0.1015, 0.008453), (2.204, -0.1041, 0.02), (2.19, -0.1041, 0.005858), (2.19, 0.09, 0.0), (2.19, 0.11, 0.02), (2.21, 0.09, 0.02), (2.19, 0.1041, 0.005858), (2.202, 0.1015, 0.008453), (2.204, 0.1041, 0.02), (2.204, 0.09, 0.005858), (-0.18, -0.12, 2.42), (-0.2, -0.1, 2.42), (-0.1941, -0.1141, 2.42), (-0.18, -0.12, 2.64), (-0.18, -0.1, 2.66), (-0.2, -0.1, 2.64), (-0.18, -0.1141, 2.654), (-0.1915, -0.1115, 2.652), (-0.1941, -0.1, 2.654), (-0.1941, -0.1141, 2.64), (-0.2, 0.1, 2.42), (-0.18, 0.12, 2.42), (-0.1941, 0.1141, 2.42), (-0.18, 0.1, 2.66), (-0.18, 0.12, 2.64), (-0.2, 0.1, 2.64), (-0.18, 0.1141, 2.654), (-0.1915, 0.1115, 2.652), (-0.1941, 0.1141, 2.64), (-0.1941, 0.1, 2.654), (2.3, -0.1, 2.42), (2.28, -0.12, 2.42), (2.294, -0.1141, 2.42), (2.28, -0.1, 2.66), (2.28, -0.12, 2.64), (2.3, -0.1, 2.64), (2.28, -0.1141, 2.654), (2.292, -0.1115, 2.652), (2.294, -0.1141, 2.64), (2.294, -0.1, 2.654), (2.28, 0.12, 2.42), (2.3, 0.1, 2.42), (2.294, 0.1141, 2.42), (2.28, 0.1, 2.66), (2.3, 0.1, 2.64), (2.28, 0.12, 2.64), (2.294, 0.1, 2.654), (2.292, 0.1115, 2.652), (2.294, 0.1141, 2.64), (2.28, 0.1141, 2.654)], [], [(0, 3, 4, 6), (1, 5, 4, 3), (2, 6, 4, 5), (7, 10, 11, 13), (8, 12, 11, 10), (9, 13, 11, 12), (7, 10, 6, 0), (10, 6, 2, 8), (14, 17, 18, 20), (15, 19, 18, 17), (16, 20, 18, 19), (21, 24, 25, 27), (22, 26, 25, 24), (23, 27, 25, 26), (14, 21, 27, 17), (17, 27, 23, 15), (31, 34, 35, 37), (32, 36, 35, 34), (33, 37, 35, 36), (41, 44, 45, 47), (42, 46, 45, 44), (43, 47, 45, 46), (51, 54, 55, 57), (52, 56, 55, 54), (53, 57, 55, 56), (61, 64, 65, 67), (62, 66, 65, 64), (63, 67, 65, 66), (28, 31, 37, 30), (30, 37, 33, 29), (32, 41, 47, 36), (36, 47, 43, 33), (42, 39, 40, 46), (46, 40, 38, 43), (41, 44, 67, 61), (44, 42, 63, 67), (62, 59, 60, 66), (66, 63, 58, 60), (61, 51, 57, 64), (64, 57, 53, 62), (52, 49, 50, 56), (56, 50, 48, 53), (51, 54, 34, 32), (54, 52, 31, 34), (29, 33, 43, 38), (49, 52, 31, 28), (61, 41, 32, 51), (39, 42, 63, 58), (59, 62, 53, 48), (65, 64, 62), (64, 57, 53), (64, 53, 62), (53, 48, 59), (53, 59, 62), (59, 60, 66), (59, 66, 62), (66, 65, 62), (67, 61, 65), (61, 64, 65), (66, 63, 65), (63, 67, 65), (61, 51, 57), (61, 57, 64), (56, 50, 48), (56, 48, 53), (57, 55, 53), (55, 56, 53), (48, 15, 23), (48, 23, 59), (23, 60, 59), (60, 58, 63), (60, 63, 66), (63, 42, 44), (63, 44, 67), (44, 41, 61), (44, 61, 67), (41, 32, 51), (41, 51, 61), (58, 39, 42), (58, 42, 63), (51, 55, 57), (55, 52, 56), (52, 49, 50), (52, 50, 56), (50, 15, 48), (51, 54, 55), (54, 52, 55), (23, 26, 60), (26, 22, 58), (26, 58, 60), (15, 17, 27), (15, 27, 23), (27, 25, 23), (25, 26, 23), (45, 41, 44), (42, 45, 44), (32, 34, 54), (32, 54, 51), (45, 47, 41), (47, 36, 32), (47, 32, 41), (22, 9, 39), (22, 39, 58), (39, 40, 46), (39, 46, 42), (46, 45, 42), (31, 28, 49), (31, 49, 52), (54, 34, 31), (54, 31, 52), (49, 16, 19), (49, 19, 50), (19, 15, 50), (19, 18, 15), (18, 17, 15), (25, 22, 26), (17, 14, 21), (17, 21, 27), (21, 25, 27), (21, 24, 25), (24, 22, 25), (46, 43, 45), (43, 47, 45), (36, 35, 32), (35, 34, 32), (43, 33, 36), (43, 36, 47), (9, 12, 40), (9, 40, 39), (24, 13, 9), (24, 9, 22), (40, 38, 43), (40, 43, 46), (34, 35, 31), (35, 37, 31), (37, 30, 28), (37, 28, 31), (28, 1, 16), (28, 16, 49), (16, 18, 19), (20, 14, 18), (14, 17, 18), (16, 20, 18), (14, 0, 7), (14, 7, 21), (7, 13, 24), (7, 24, 21), (38, 29, 33), (38, 33, 43), (33, 35, 36), (33, 37, 35), (12, 8, 40), (8, 38, 40), (13, 11, 9), (11, 12, 9), (33, 29, 30), (33, 30, 37), (30, 5, 1), (30, 1, 28), (1, 3, 20), (1, 20, 16), (3, 0, 14), (3, 14, 20), (10, 11, 7), (11, 13, 7), (0, 6, 10), (0, 10, 7), (8, 2, 29), (8, 29, 38), (11, 8, 12), (11, 10, 8), (10, 6, 2), (10, 2, 8), (29, 2, 30), (2, 5, 30), (5, 4, 1), (4, 3, 1), (4, 0, 3), (4, 6, 0), (6, 4, 2), (4, 5, 2)])
_uv = me_deep_support_frame_convcol.uv_layers.new(name='UVMap')
_uv.uv.foreach_set('vector', [-0.09, 0.09, -0.09, 0.1041, -0.1015, 0.1015, -0.1041, 0.09, -0.09, -1.18, -0.1041, -1.18, -0.1015, -1.192, -0.09, -1.194, 0.09, -1.18, 0.09, -1.194, 0.1015, -1.192, 0.1041, -1.18, -0.09, -0.09, -0.1041, -0.09, -0.1015, -0.1015, -0.09, -0.1041, -0.09, -1.18, -0.1041, -1.18, -0.1015, -1.192, -0.09, -1.194, 0.09, -1.18, 0.09, -1.194, 0.1015, -1.192, 0.1041, -1.18, -0.09, -0.09, -0.1041, -0.09, -0.1041, 0.09, -0.09, 0.09, -0.09, -1.194, 0.09, -1.194, 0.09, -1.18, -0.09, -1.18, 0.09, 0.09, 0.1041, 0.09, 0.1015, 0.1015, 0.09, 0.1041, -0.09, -1.18, -0.1041, -1.18, -0.1015, -1.192, -0.09, -1.194, 0.09, -1.18, 0.09, -1.194, 0.1015, -1.192, 0.1041, -1.18, 0.09, -0.09, 0.09, -0.1041, 0.1015, -0.1015, 0.1041, -0.09, -0.09, -1.18, -0.1041, -1.18, -0.1015, -1.192, -0.09, -1.194, 0.09, -1.18, 0.09, -1.194, 0.1015, -1.192, 0.1041, -1.18, 0.09, 0.09, 0.09, -0.09, 0.1041, -0.09, 0.1041, 0.09, -0.09, -1.194, 0.09, -1.194, 0.09, -1.18, -0.09, -1.18, -1.23, 0.11, -1.23, 0.1241, -1.242, 0.1215, -1.244, 0.11, -1.23, -0.1, -1.244, -0.1, -1.242, -0.1115, -1.23, -0.1141, 0.1, 0.11, 0.1141, 0.11, 0.1115, 0.1215, 0.1, 0.1241, -1.23, 0.1, -1.23, 0.1141, -1.242, 0.1115, -1.244, 0.1, 1.23, 0.11, 1.244, 0.11, 1.242, 0.1215, 1.23, 0.1241, -0.1, 0.11, -0.1, 0.1241, -0.1115, 0.1215, -0.1141, 0.11, 1.23, -0.1, 1.23, -0.1141, 1.242, -0.1115, 1.244, -0.1, 1.23, 0.11, 1.244, 0.11, 1.242, 0.1215, 1.23, 0.1241, -0.1, 0.11, -0.1, 0.1241, -0.1115, 0.1215, -0.1141, 0.11, 1.23, 0.1, 1.244, 0.1, 1.242, 0.1115, 1.23, 0.1141, 0.1, 0.11, 0.1141, 0.11, 0.1115, 0.1215, 0.1, 0.1241, -1.23, 0.11, -1.23, 0.1241, -1.242, 0.1215, -1.244, 0.11, -1.23, -0.11, -1.23, 0.11, -1.244, 0.11, -1.244, -0.11, 0.1141, -0.11, 0.1141, 0.11, 0.1, 0.11, 0.1, -0.11, -1.23, -0.1, -1.23, 0.1, -1.244, 0.1, -1.244, -0.1, 0.1, 0.1241, -0.1, 0.1241, -0.1, 0.11, 0.1, 0.11, 1.23, 0.11, 1.23, -0.11, 1.244, -0.11, 1.244, 0.11, -0.1141, 0.11, -0.1141, -0.11, -0.1, -0.11, -0.1, 0.11, -1.23, 0.1, -1.23, 0.1141, 1.23, 0.1141, 1.23, 0.1, 1.23, 0.1241, 1.23, 0.11, -1.23, 0.11, -1.23, 0.1241, 0.1, 0.11, 0.1, -0.11, 0.1141, -0.11, 0.1141, 0.11, -1.244, 0.11, -1.23, 0.11, -1.23, -0.11, -1.244, -0.11, 1.23, 0.1, 1.23, -0.1, 1.244, -0.1, 1.244, 0.1, 0.1, 0.1241, -0.1, 0.1241, -0.1, 0.11, 0.1, 0.11, 1.23, 0.11, 1.23, -0.11, 1.244, -0.11, 1.244, 0.11, -0.1141, 0.11, -0.1141, -0.11, -0.1, -0.11, -0.1, 0.11, 1.23, -0.1, 1.23, -0.1141, -1.23, -0.1141, -1.23, -0.1, 1.23, 0.1241, 1.23, 0.11, -1.23, 0.11, -1.23, 0.1241, 0.1, -0.11, 0.1, 0.11, -0.1, 0.11, -0.1, -0.11, 1.23, -0.11, 1.23, 0.11, -1.23, 0.11, -1.23, -0.11, 1.23, 0.1, -1.23, 0.1, -1.23, -0.1, 1.23, -0.1, 1.23, -0.11, 1.23, 0.11, -1.23, 0.11, -1.23, -0.11, 0.1, -0.11, 0.1, 0.11, -0.1, 0.11, -0.1, -0.11, 1.242, 0.1115, 1.244, 0.1, 0.1, 0.11, 1.244, 0.1, 1.244, -0.1, -0.1, 0.11, 1.244, 0.1, -0.1, 0.11, 0.1, 0.11, -0.1, 0.11, -0.1, -0.11, 0.1, -0.11, -0.1, 0.11, 0.1, -0.11, 0.1, 0.11, 0.1, -0.11, 0.1141, -0.11, 0.1141, 0.11, 0.1, -0.11, 0.1141, 0.11, 0.1, 0.11, 0.1141, 0.11, 0.1115, 0.1215, 0.1, 0.11, 1.23, 0.1141, 1.23, 0.1, 1.242, 0.1115, 1.23, 0.1, 1.244, 0.1, 1.242, 0.1115, -1.244, 0.11, -1.23, 0.11, 0.1115, 0.1215, -1.23, 0.11, -1.23, 0.1241, 1.242, 0.1115, 1.23, 0.1, 1.23, -0.1, 1.244, -0.1, 1.23, 0.1, 1.244, -0.1, 1.244, 0.1, 1.244, 0.11, 1.244, -0.11, -0.1, -0.11, 1.244, 0.11, -0.1, -0.11, -0.1, 0.11, 1.244, -0.1, 1.242, -0.1115, -0.1, 0.11, 1.242, 0.1215, 1.244, 0.11, -0.1, 0.11, 0.0, 0.0, -0.09, -1.18, 0.09, -1.18, 0.0, 0.0, 0.09, -1.18, 0.1, -0.11, 0.09, -1.18, 0.1141, -0.11, 0.1, -0.11, -1.244, -0.11, -1.23, -0.11, -1.23, 0.11, -1.244, -0.11, -1.23, 0.11, -1.244, 0.11, -1.23, 0.11, 1.23, 0.11, 1.23, 0.1241, -1.23, 0.11, 1.23, 0.1241, 1.23, 0.1141, -1.23, 0.1141, -1.23, 0.1, 1.23, 0.1, -1.23, 0.1141, 1.23, 0.1, 1.23, 0.1141, -1.23, 0.1, -1.23, -0.1, 1.23, -0.1, -1.23, 0.1, 1.23, -0.1, 1.23, 0.1, -1.23, -0.11, 1.23, -0.11, 1.23, 0.11, -1.23, -0.11, 1.23, 0.11, -1.23, 0.11, 1.23, -0.1, 1.242, -0.1115, 1.244, -0.1, 1.242, 0.1215, 1.23, 0.11, 1.244, 0.11, 1.23, 0.11, 1.23, -0.11, 1.244, -0.11, 1.23, 0.11, 1.244, -0.11, 1.244, 0.11, -0.1141, -0.11, -0.09, -1.18, 0.0, 0.0, 1.23, -0.1, 1.23, -0.1141, 1.242, -0.1115, 1.23, 0.1241, 1.23, 0.11, 1.242, 0.1215, 0.09, -1.18, 0.1041, -1.18, 0.1141, -0.11, -0.1041, -1.18, -0.09, -1.18, 0.0, 0.0, -0.1041, -1.18, 0.0, 0.0, -1.244, -0.11, -0.09, -1.18, -0.09, -1.194, 0.1041, -0.09, -0.09, -1.18, 0.1041, -0.09, 0.09, -1.18, 0.1041, -0.09, 0.1015, -0.1015, 0.09, -1.18, -0.1015, -1.192, -0.1041, -1.18, 0.09, -1.18, -1.242, 0.1115, -1.23, 0.1, -1.23, 0.1141, 1.23, 0.11, -1.242, 0.1115, -1.23, 0.1141, -1.23, -0.1, -1.23, -0.1141, 1.23, -0.1141, -1.23, -0.1, 1.23, -0.1141, 1.23, -0.1, -1.242, 0.1115, -1.244, 0.1, -1.23, 0.1, -1.244, 0.1, -1.244, -0.1, -1.23, -0.1, -1.244, 0.1, -1.23, -0.1, -1.23, 0.1, 0.0, 0.0, 0.0, 0.0, 0.0, 0.0, 0.0, 0.0, 0.0, 0.0, -1.23, -0.11, 1.23, -0.11, 1.244, -0.11, 1.244, 0.11, 1.23, -0.11, 1.244, 0.11, 1.23, 0.11, 1.244, 0.11, 1.242, 0.1215, 1.23, 0.11, -1.23, 0.11, -1.23, -0.11, 1.23, -0.11, -1.23, 0.11, 1.23, -0.11, 1.23, 0.11, 1.23, -0.1141, -1.23, -0.1141, -1.23, 0.11, 1.23, -0.1141, -1.23, 0.11, 1.23, 0.11, 0.0, 0.0, 0.09, -1.18, 0.1041, -1.18, 0.0, 0.0, 0.1041, -1.18, 1.244, -0.11, -0.1041, -1.18, -0.09, -1.18, -0.1141, -0.11, -0.1041, -1.18, -0.1015, -1.192, -0.09, -1.18, 0.1015, 0.1015, 0.1041, 0.09, -0.09, -1.18, -0.1015, -1.192, -0.09, -1.18, -0.1041, -1.18, 0.1041, 0.09, 0.09, 0.09, 0.09, -0.09, 0.1041, 0.09, 0.09, -0.09, 0.1041, -0.09, 0.09, -0.09, 0.1015, -0.1015, 0.1041, -0.09, 0.09, -0.09, 0.09, -0.1041, 0.1015, -0.1015, -0.09, -1.194, -0.09, -1.18, -0.1015, -1.192, -0.1141, 0.11, -0.1, 0.11, 1.242, 0.1215, -0.1, 0.11, -0.1, 0.1241, -1.242, 0.1115, -1.244, -0.1, -1.242, -0.1115, -1.23, -0.1, -1.242, 0.1215, -1.23, 0.1241, -1.23, -0.1, -0.1, 0.11, 0.1, 0.11, 0.1, 0.1241, -0.1, 0.11, 0.1, 0.1241, -1.244, 0.1, 0.09, -1.18, 0.1041, -1.18, 0.0, 0.0, 0.09, -1.18, 0.0, 0.0, 1.23, -0.11, 0.0, 0.0, 0.09, -1.194, 0.09, -1.18, 0.0, 0.0, 0.09, -1.18, 0.0, 0.0, -0.1141, -0.11, -0.1, -0.11, -0.1, 0.11, -0.1141, -0.11, -0.1, 0.11, -0.1141, 0.11, -1.23, 0.1241, -1.242, 0.1215, -1.23, 0.11, -1.242, 0.1215, -1.244, 0.11, -1.23, 0.11, -1.244, 0.11, -1.244, -0.11, -1.23, -0.11, -1.244, 0.11, -1.23, -0.11, -1.23, 0.11, 0.0, 0.0, 0.0, 0.0, 0.0, 0.0, 0.0, 0.0, 0.0, 0.0, 0.0, 0.0, 0.09, -1.18, -0.1015, -1.192, -0.1041, -1.18, 0.09, 0.1041, 0.09, 0.09, 0.1015, 0.1015, 0.09, 0.09, 0.1041, 0.09, 0.1015, 0.1015, 0.09, -1.18, 0.09, -1.194, 0.1015, 0.1015, 0.0, 0.0, -0.09, 0.09, -0.09, -0.09, 0.0, 0.0, -0.09, -0.09, 0.09, -0.09, -0.09, -0.09, -0.09, -0.1041, 0.0, 0.0, -0.09, -0.09, 0.0, 0.0, 0.09, -0.09, -0.1, -0.11, 0.1, -0.11, 0.1, 0.11, -0.1, -0.11, 0.1, 0.11, -0.1, 0.11, 0.1, 0.11, -1.242, -0.1115, -1.244, -0.1, 0.1, 0.11, 0.1141, 0.11, -1.242, 0.1215, -0.1041, -1.18, -0.09, -1.18, 0.0, 0.0, -0.09, -1.18, -0.1, -0.11, -0.1141, -0.11, -0.09, -0.1041, -0.1015, -0.1015, 0.09, -1.18, -0.1015, -1.192, -0.1041, -1.18, 0.09, -1.18, 0.1, 0.11, 0.1, -0.11, 0.1141, -0.11, 0.1, 0.11, 0.1141, -0.11, -1.244, 0.11, 0.0, 0.0, -0.1041, -1.18, -0.09, -1.18, 0.0, 0.0, -0.09, -1.18, 0.0, 0.0, -0.09, -1.18, -0.09, -1.194, 0.0, 0.0, -0.09, -1.18, 0.0, 0.0, 0.09, -1.18, -0.09, 0.1041, -0.09, 0.09, 0.0, 0.0, -0.09, 0.1041, 0.0, 0.0, 0.09, 0.1041, -0.1041, -0.09, -0.1015, -0.1015, -0.09, -0.09, -0.1015, -0.1015, -0.09, -0.1041, -0.09, -0.09, -0.09, 0.09, -0.1041, 0.09, -0.1041, -0.09, -0.09, 0.09, -0.1041, -0.09, -0.09, -0.09, -0.09, -1.18, 0.09, -1.18, 0.0, 0.0, -0.09, -1.18, 0.0, 0.0, -0.1, -0.11, -0.1015, -1.192, -0.09, -1.18, -0.1041, -1.18, -0.1015, -0.1015, -0.1041, -0.09, -0.09, -1.18, -0.1041, -0.09, -0.1041, 0.09, 0.09, -1.18, -0.1041, -0.09, 0.09, -1.18, -0.09, -1.18, 0.0, 0.0, 0.09, -1.18, 0.1141, -0.11, 0.09, -1.18, 0.1041, -1.18, 0.0, 0.0, -0.1041, -1.18, -0.1015, -1.192, -0.09, -1.18, -0.1015, 0.1015, -0.09, 0.1041, -0.09, -1.18, -0.1015, 0.1015, -0.09, 0.09, -0.09, 0.1041, -0.1015, 0.1015, -0.1041, 0.09, -0.09, 0.09, -0.1041, 0.09, -0.1015, 0.1015, 0.09, -1.18, -0.1015, -1.192, -0.1041, -1.18, 0.09, -1.18])
me_deep_support_frame_convcol.update()

# ---- objects
ob_deep_support_frame = bpy.data.objects.new('deep_support_frame', me_deep_support_frame)
ob_deep_support_frame_convcol = bpy.data.objects.new('deep_support_frame-convcol', me_deep_support_frame_convcol)

# ---- transforms, parenting, visibility, modifiers, constraints
ob_deep_support_frame.location = (0.0, 0.0, 0.0)
ob_deep_support_frame_convcol.parent = ob_deep_support_frame
ob_deep_support_frame_convcol.matrix_parent_inverse = Matrix(((1.0, -0.0, 0.0, 1.05), (-0.0, 1.0, -0.0, 0.0), (0.0, -0.0, 1.0, -0.0), (-0.0, 0.0, -0.0, 1.0)))
ob_deep_support_frame_convcol.location = (-1.05, 0.0, 0.0)
ob_deep_support_frame_convcol.hide_render = True

# ---- collection membership
scene.collection.objects.link(ob_deep_support_frame)
scene.collection.objects.link(ob_deep_support_frame_convcol)

# ---- scene / render settings (as saved in the file)
scene.frame_start = 1; scene.frame_end = 1; scene.frame_set(1)
scene.render.engine = 'BLENDER_EEVEE_NEXT'
scene.render.fps = 30
scene.render.bake_bias = 0.0
scene.render.bake_samples = 0
scene.render.compositor_device = 'GPU'
scene.eevee.use_volume_custom_range = False
scene.eevee.fast_gi_thickness_near = 0.1
scene.eevee.fast_gi_thickness_far = 0.0
scene.eevee.ray_tracing_options.screen_trace_thickness = 0.1
bpy.context.view_layer.update()

# ---- added for rendering (the .blend has no active camera and no usable light): camera, sun
cam_auto = bpy.data.cameras.new('AutoCamera')
cam_auto.lens = 50.0
cam_auto.sensor_width = 36.0
cam_auto.clip_end = 1000.0
ob_auto_camera = bpy.data.objects.new('AutoCamera', cam_auto)
scene.collection.objects.link(ob_auto_camera)
ob_auto_camera.location = (3.38475, -4.06171, 4.0378)
ob_auto_camera.rotation_euler = (1.09748, -7.21219e-08, 0.694738)
scene.camera = ob_auto_camera
light_auto_sun = bpy.data.lights.new('AutoSun', 'SUN')
light_auto_sun.energy = 3.0
light_auto_sun.angle = 0.0523599
ob_auto_sun = bpy.data.objects.new('AutoSun', light_auto_sun)
scene.collection.objects.link(ob_auto_sun)
ob_auto_sun.rotation_euler = (0.872665, 0.174533, 0.523599)
bpy.context.view_layer.update()
